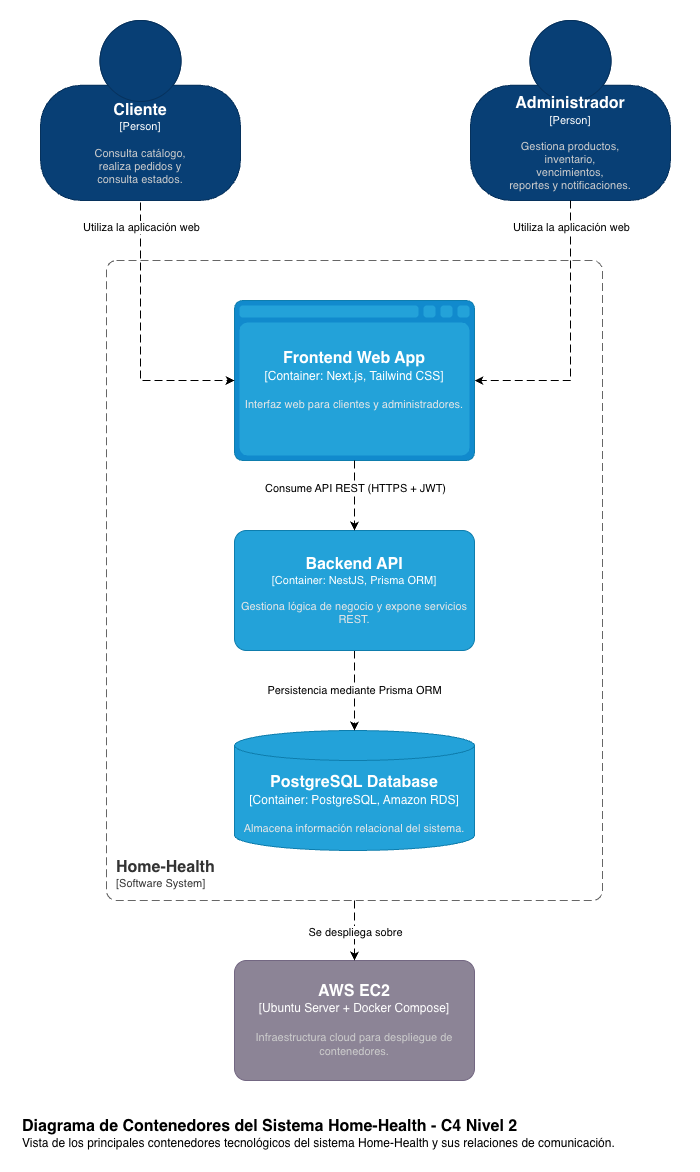

The diagram above was exported from draw.io. Its source (the exported page's mxGraphModel, read from the mxfile embedded in the PNG):
<mxGraphModel dx="2187" dy="1205" grid="1" gridSize="10" guides="1" tooltips="1" connect="1" arrows="1" fold="1" page="1" pageScale="1" pageWidth="827" pageHeight="1169" math="0" shadow="0">
  <root>
    <mxCell id="0" />
    <mxCell id="1" parent="0" />
    <object placeholders="1" c4Name="Cliente" c4Type="Person" c4Description="Consulta catálogo,&#10;realiza pedidos y&#10;consulta estados." label="&lt;font style=&quot;font-size: 16px&quot;&gt;&lt;b&gt;%c4Name%&lt;/b&gt;&lt;/font&gt;&lt;div&gt;[%c4Type%]&lt;/div&gt;&lt;br&gt;&lt;div&gt;&lt;font style=&quot;font-size: 11px&quot;&gt;&lt;font color=&quot;#cccccc&quot;&gt;%c4Description%&lt;/font&gt;&lt;/div&gt;" id="Q673De8k-JmSVZRVYW6W-1">
      <mxCell parent="1" style="html=1;fontSize=11;dashed=0;whiteSpace=wrap;fillColor=#083F75;strokeColor=#06315C;fontColor=#ffffff;shape=mxgraph.c4.person2;align=center;metaEdit=1;points=[[0.5,0,0],[1,0.5,0],[1,0.75,0],[0.75,1,0],[0.5,1,0],[0.25,1,0],[0,0.75,0],[0,0.5,0]];resizable=0;" vertex="1">
        <mxGeometry height="180" width="200" x="50" y="10" as="geometry" />
      </mxCell>
    </object>
    <object placeholders="1" c4Name="Administrador" c4Type="Person" c4Description="Gestiona productos,&#10;inventario,&#10;vencimientos,&#10;reportes y notificaciones." label="&lt;font style=&quot;font-size: 16px&quot;&gt;&lt;b&gt;%c4Name%&lt;/b&gt;&lt;/font&gt;&lt;div&gt;[%c4Type%]&lt;/div&gt;&lt;br&gt;&lt;div&gt;&lt;font style=&quot;font-size: 11px&quot;&gt;&lt;font color=&quot;#cccccc&quot;&gt;%c4Description%&lt;/font&gt;&lt;/div&gt;" id="Q673De8k-JmSVZRVYW6W-2">
      <mxCell parent="1" style="html=1;fontSize=11;dashed=0;whiteSpace=wrap;fillColor=#083F75;strokeColor=#06315C;fontColor=#ffffff;shape=mxgraph.c4.person2;align=center;metaEdit=1;points=[[0.5,0,0],[1,0.5,0],[1,0.75,0],[0.75,1,0],[0.5,1,0],[0.25,1,0],[0,0.75,0],[0,0.5,0]];resizable=0;" vertex="1">
        <mxGeometry height="180" width="200" x="480" y="10" as="geometry" />
      </mxCell>
    </object>
    <object placeholders="1" c4Name="Home-Health " c4Type="SystemScopeBoundary" c4Application="Software System" label="&lt;font style=&quot;font-size: 16px&quot;&gt;&lt;b&gt;&lt;div style=&quot;text-align: left&quot;&gt;%c4Name%&lt;/div&gt;&lt;/b&gt;&lt;/font&gt;&lt;div style=&quot;text-align: left&quot;&gt;[%c4Application%]&lt;/div&gt;" id="Q673De8k-JmSVZRVYW6W-3">
      <mxCell parent="1" style="rounded=1;fontSize=11;whiteSpace=wrap;html=1;dashed=1;arcSize=20;fillColor=none;strokeColor=#666666;fontColor=#333333;labelBackgroundColor=none;align=left;verticalAlign=bottom;labelBorderColor=none;spacingTop=0;spacing=10;dashPattern=8 4;metaEdit=1;rotatable=0;perimeter=rectanglePerimeter;noLabel=0;labelPadding=0;allowArrows=0;connectable=0;expand=0;recursiveResize=0;editable=1;pointerEvents=0;absoluteArcSize=1;points=[[0.25,0,0],[0.5,0,0],[0.75,0,0],[1,0.25,0],[1,0.5,0],[1,0.75,0],[0.75,1,0],[0.5,1,0],[0.25,1,0],[0,0.75,0],[0,0.5,0],[0,0.25,0]];" vertex="1">
        <mxGeometry height="640" width="496" x="116" y="250" as="geometry" />
      </mxCell>
    </object>
    <object placeholders="1" c4Name="AWS EC2" c4Type="Ubuntu Server + Docker Compose" c4Description="Infraestructura cloud para despliegue de contenedores." label="&lt;font style=&quot;font-size: 16px&quot;&gt;&lt;b&gt;%c4Name%&lt;/b&gt;&lt;/font&gt;&lt;div&gt;[%c4Type%]&lt;/div&gt;&lt;br&gt;&lt;div&gt;&lt;font style=&quot;font-size: 11px&quot;&gt;&lt;font color=&quot;#cccccc&quot;&gt;%c4Description%&lt;/font&gt;&lt;/div&gt;" id="Q673De8k-JmSVZRVYW6W-4">
      <mxCell parent="1" style="rounded=1;whiteSpace=wrap;html=1;labelBackgroundColor=none;fillColor=#8C8496;fontColor=#ffffff;align=center;arcSize=10;strokeColor=#736782;metaEdit=1;resizable=0;points=[[0.25,0,0],[0.5,0,0],[0.75,0,0],[1,0.25,0],[1,0.5,0],[1,0.75,0],[0.75,1,0],[0.5,1,0],[0.25,1,0],[0,0.75,0],[0,0.5,0],[0,0.25,0]];" vertex="1">
        <mxGeometry height="120" width="240" x="244" y="950" as="geometry" />
      </mxCell>
    </object>
    <object placeholders="1" c4Name="Frontend Web App" c4Type="Container" c4Technology="Next.js, Tailwind CSS" c4Description="Interfaz web para clientes y administradores." label="&lt;font style=&quot;font-size: 16px&quot;&gt;&lt;b&gt;%c4Name%&lt;/b&gt;&lt;/font&gt;&lt;div&gt;[%c4Type%:&amp;nbsp;%c4Technology%]&lt;/div&gt;&lt;br&gt;&lt;div&gt;&lt;font style=&quot;font-size: 11px&quot;&gt;&lt;font color=&quot;#E6E6E6&quot;&gt;%c4Description%&lt;/font&gt;&lt;/div&gt;" id="Q673De8k-JmSVZRVYW6W-5">
      <mxCell parent="1" style="shape=mxgraph.c4.webBrowserContainer2;whiteSpace=wrap;html=1;boundedLbl=1;rounded=0;labelBackgroundColor=none;strokeColor=#118ACD;fillColor=#23A2D9;strokeColor=#118ACD;strokeColor2=#0E7DAD;fontSize=12;fontColor=#ffffff;align=center;metaEdit=1;points=[[0.5,0,0],[1,0.25,0],[1,0.5,0],[1,0.75,0],[0.5,1,0],[0,0.75,0],[0,0.5,0],[0,0.25,0]];resizable=0;" vertex="1">
        <mxGeometry height="160" width="240" x="244" y="290" as="geometry" />
      </mxCell>
    </object>
    <object placeholders="1" c4Name="PostgreSQL Database" c4Type="Container" c4Technology="PostgreSQL, Amazon RDS" c4Description="Almacena información relacional del sistema." label="&lt;font style=&quot;font-size: 16px&quot;&gt;&lt;b&gt;%c4Name%&lt;/b&gt;&lt;/font&gt;&lt;div&gt;[%c4Type%:&amp;nbsp;%c4Technology%]&lt;/div&gt;&lt;br&gt;&lt;div&gt;&lt;font style=&quot;font-size: 11px&quot;&gt;&lt;font color=&quot;#E6E6E6&quot;&gt;%c4Description%&lt;/font&gt;&lt;/div&gt;" id="Q673De8k-JmSVZRVYW6W-6">
      <mxCell parent="1" style="shape=cylinder3;size=15;whiteSpace=wrap;html=1;boundedLbl=1;rounded=0;labelBackgroundColor=none;fillColor=#23A2D9;fontSize=12;fontColor=#ffffff;align=center;strokeColor=#0E7DAD;metaEdit=1;points=[[0.5,0,0],[1,0.25,0],[1,0.5,0],[1,0.75,0],[0.5,1,0],[0,0.75,0],[0,0.5,0],[0,0.25,0]];resizable=0;" vertex="1">
        <mxGeometry height="120" width="240" x="244" y="720" as="geometry" />
      </mxCell>
    </object>
    <mxCell id="Q673De8k-JmSVZRVYW6W-16" edge="1" parent="1" source="Q673De8k-JmSVZRVYW6W-7" style="edgeStyle=orthogonalEdgeStyle;rounded=0;orthogonalLoop=1;jettySize=auto;html=1;dashed=1;dashPattern=8 4;" target="Q673De8k-JmSVZRVYW6W-6" value="Persistencia mediante Prisma ORM">
      <mxGeometry relative="1" as="geometry" />
    </mxCell>
    <object placeholders="1" c4Name="Backend API" c4Type="Container" c4Technology="NestJS, Prisma ORM" c4Description="Gestiona lógica de negocio y expone servicios REST." label="&lt;font style=&quot;font-size: 16px&quot;&gt;&lt;b&gt;%c4Name%&lt;/b&gt;&lt;/font&gt;&lt;div&gt;[%c4Type%: %c4Technology%]&lt;/div&gt;&lt;br&gt;&lt;div&gt;&lt;font style=&quot;font-size: 11px&quot;&gt;&lt;font color=&quot;#E6E6E6&quot;&gt;%c4Description%&lt;/font&gt;&lt;/div&gt;" id="Q673De8k-JmSVZRVYW6W-7">
      <mxCell parent="1" style="rounded=1;whiteSpace=wrap;html=1;fontSize=11;labelBackgroundColor=none;fillColor=#23A2D9;fontColor=#ffffff;align=center;arcSize=10;strokeColor=#0E7DAD;metaEdit=1;resizable=0;points=[[0.25,0,0],[0.5,0,0],[0.75,0,0],[1,0.25,0],[1,0.5,0],[1,0.75,0],[0.75,1,0],[0.5,1,0],[0.25,1,0],[0,0.75,0],[0,0.5,0],[0,0.25,0]];" vertex="1">
        <mxGeometry height="120" width="240" x="244" y="520" as="geometry" />
      </mxCell>
    </object>
    <object placeholders="1" c4Name="Diagrama de Contenedores del Sistema Home-Health - C4 Nivel 2" c4Type="ContainerDiagramTitle" c4Description="Vista de los principales contenedores tecnológicos del sistema Home-Health y sus relaciones de comunicación." label="&lt;font style=&quot;font-size: 16px&quot;&gt;&lt;b&gt;&lt;div style=&quot;text-align: left&quot;&gt;%c4Name%&lt;/div&gt;&lt;/b&gt;&lt;/font&gt;&lt;div style=&quot;text-align: left&quot;&gt;%c4Description%&lt;/div&gt;" id="Q673De8k-JmSVZRVYW6W-8">
      <mxCell parent="1" style="text;html=1;strokeColor=none;fillColor=none;align=left;verticalAlign=top;whiteSpace=wrap;rounded=0;metaEdit=1;allowArrows=0;resizable=1;rotatable=0;connectable=0;recursiveResize=0;expand=0;pointerEvents=0;points=[[0.25,0,0],[0.5,0,0],[0.75,0,0],[1,0.25,0],[1,0.5,0],[1,0.75,0],[0.75,1,0],[0.5,1,0],[0.25,1,0],[0,0.75,0],[0,0.5,0],[0,0.25,0]];" vertex="1">
        <mxGeometry height="40" width="660" x="30" y="1100" as="geometry" />
      </mxCell>
    </object>
    <mxCell id="Q673De8k-JmSVZRVYW6W-9" edge="1" parent="1" style="edgeStyle=orthogonalEdgeStyle;rounded=0;orthogonalLoop=1;jettySize=auto;html=1;dashed=1;dashPattern=8 4;entryX=0;entryY=0.5;entryDx=0;entryDy=0;entryPerimeter=0;" target="Q673De8k-JmSVZRVYW6W-5">
      <mxGeometry relative="1" as="geometry">
        <Array as="points">
          <mxPoint x="150" y="192" />
          <mxPoint x="150" y="370" />
        </Array>
        <mxPoint x="150" y="192" as="sourcePoint" />
      </mxGeometry>
    </mxCell>
    <mxCell id="Q673De8k-JmSVZRVYW6W-11" connectable="0" parent="Q673De8k-JmSVZRVYW6W-9" style="edgeLabel;html=1;align=center;verticalAlign=middle;resizable=0;points=[];" value="Utiliza la aplicación web" vertex="1">
      <mxGeometry relative="1" x="-0.477" y="2" as="geometry">
        <mxPoint x="-2" y="-47" as="offset" />
      </mxGeometry>
    </mxCell>
    <mxCell id="Q673De8k-JmSVZRVYW6W-10" edge="1" parent="1" style="edgeStyle=orthogonalEdgeStyle;rounded=0;orthogonalLoop=1;jettySize=auto;html=1;dashed=1;dashPattern=8 4;" target="Q673De8k-JmSVZRVYW6W-5">
      <mxGeometry relative="1" as="geometry">
        <Array as="points">
          <mxPoint x="580" y="190" />
          <mxPoint x="580" y="370" />
        </Array>
        <mxPoint x="580" y="190" as="sourcePoint" />
      </mxGeometry>
    </mxCell>
    <mxCell id="Q673De8k-JmSVZRVYW6W-12" connectable="0" parent="Q673De8k-JmSVZRVYW6W-10" style="edgeLabel;html=1;align=center;verticalAlign=middle;resizable=0;points=[];" value="Utiliza la aplicación web" vertex="1">
      <mxGeometry relative="1" x="-0.4202" y="2" as="geometry">
        <mxPoint x="-2" y="-54" as="offset" />
      </mxGeometry>
    </mxCell>
    <mxCell id="Q673De8k-JmSVZRVYW6W-13" edge="1" parent="1" source="Q673De8k-JmSVZRVYW6W-5" style="edgeStyle=orthogonalEdgeStyle;rounded=0;orthogonalLoop=1;jettySize=auto;html=1;dashed=1;dashPattern=8 4;" target="Q673De8k-JmSVZRVYW6W-7">
      <mxGeometry relative="1" as="geometry" />
    </mxCell>
    <mxCell id="Q673De8k-JmSVZRVYW6W-14" connectable="0" parent="Q673De8k-JmSVZRVYW6W-13" style="edgeLabel;html=1;align=center;verticalAlign=middle;resizable=0;points=[];" value="Consume API REST (HTTPS + JWT)" vertex="1">
      <mxGeometry relative="1" x="-0.2425" as="geometry">
        <mxPoint as="offset" />
      </mxGeometry>
    </mxCell>
    <mxCell id="Q673De8k-JmSVZRVYW6W-17" edge="1" parent="1" style="edgeStyle=orthogonalEdgeStyle;rounded=0;orthogonalLoop=1;jettySize=auto;html=1;dashed=1;dashPattern=8 4;" target="Q673De8k-JmSVZRVYW6W-4" value="">
      <mxGeometry height="50" relative="1" width="50" as="geometry">
        <mxPoint x="364" y="890" as="sourcePoint" />
        <mxPoint x="310" y="670" as="targetPoint" />
      </mxGeometry>
    </mxCell>
    <mxCell id="Q673De8k-JmSVZRVYW6W-18" connectable="0" parent="Q673De8k-JmSVZRVYW6W-17" style="edgeLabel;html=1;align=center;verticalAlign=middle;resizable=0;points=[];" value="Se despliega sobre" vertex="1">
      <mxGeometry relative="1" x="-0.2886" y="-1" as="geometry">
        <mxPoint x="1" y="9" as="offset" />
      </mxGeometry>
    </mxCell>
  </root>
</mxGraphModel>